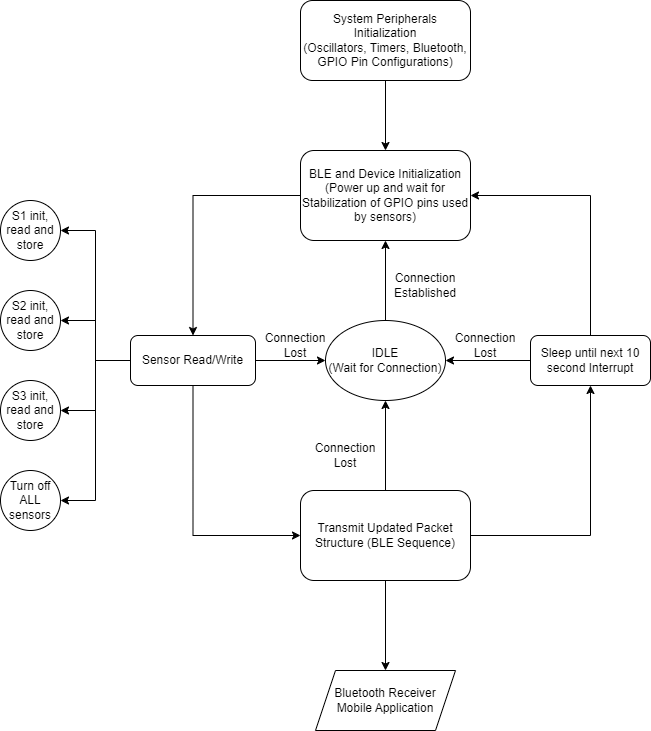

The diagram above was exported from draw.io. Its source (the exported page's mxGraphModel, read from the mxfile embedded in the PNG):
<mxGraphModel dx="1434" dy="844" grid="1" gridSize="10" guides="1" tooltips="1" connect="1" arrows="1" fold="1" page="1" pageScale="1" pageWidth="850" pageHeight="1100" math="0" shadow="0">
  <root>
    <mxCell id="0" />
    <mxCell id="1" parent="0" />
    <mxCell id="SYIOo9cTroEz9eGeAElJ-11" style="edgeStyle=orthogonalEdgeStyle;rounded=0;orthogonalLoop=1;jettySize=auto;html=1;exitX=0.5;exitY=1;exitDx=0;exitDy=0;entryX=0.5;entryY=0;entryDx=0;entryDy=0;" edge="1" parent="1" source="SYIOo9cTroEz9eGeAElJ-1" target="SYIOo9cTroEz9eGeAElJ-2">
      <mxGeometry relative="1" as="geometry" />
    </mxCell>
    <mxCell id="SYIOo9cTroEz9eGeAElJ-1" value="System Peripherals Initialization&lt;br&gt;(Oscillators, Timers, Bluetooth, GPIO Pin Configurations)" style="rounded=1;whiteSpace=wrap;html=1;" vertex="1" parent="1">
      <mxGeometry x="350" y="110" width="170" height="80" as="geometry" />
    </mxCell>
    <mxCell id="SYIOo9cTroEz9eGeAElJ-18" style="edgeStyle=orthogonalEdgeStyle;rounded=0;orthogonalLoop=1;jettySize=auto;html=1;exitX=0;exitY=0.5;exitDx=0;exitDy=0;entryX=0.5;entryY=0;entryDx=0;entryDy=0;" edge="1" parent="1" source="SYIOo9cTroEz9eGeAElJ-2" target="SYIOo9cTroEz9eGeAElJ-3">
      <mxGeometry relative="1" as="geometry" />
    </mxCell>
    <mxCell id="SYIOo9cTroEz9eGeAElJ-2" value="BLE and Device Initialization&lt;br&gt;(Power up and wait for Stabilization of GPIO pins used by sensors)" style="rounded=1;whiteSpace=wrap;html=1;" vertex="1" parent="1">
      <mxGeometry x="350" y="260" width="170" height="90" as="geometry" />
    </mxCell>
    <mxCell id="SYIOo9cTroEz9eGeAElJ-14" style="edgeStyle=orthogonalEdgeStyle;rounded=0;orthogonalLoop=1;jettySize=auto;html=1;exitX=0.5;exitY=1;exitDx=0;exitDy=0;entryX=0;entryY=0.5;entryDx=0;entryDy=0;" edge="1" parent="1" source="SYIOo9cTroEz9eGeAElJ-3" target="SYIOo9cTroEz9eGeAElJ-8">
      <mxGeometry relative="1" as="geometry" />
    </mxCell>
    <mxCell id="SYIOo9cTroEz9eGeAElJ-21" style="edgeStyle=orthogonalEdgeStyle;rounded=0;orthogonalLoop=1;jettySize=auto;html=1;exitX=0;exitY=0.5;exitDx=0;exitDy=0;entryX=1;entryY=0.5;entryDx=0;entryDy=0;" edge="1" parent="1" source="SYIOo9cTroEz9eGeAElJ-3" target="SYIOo9cTroEz9eGeAElJ-4">
      <mxGeometry relative="1" as="geometry" />
    </mxCell>
    <mxCell id="SYIOo9cTroEz9eGeAElJ-22" style="edgeStyle=orthogonalEdgeStyle;rounded=0;orthogonalLoop=1;jettySize=auto;html=1;exitX=0;exitY=0.5;exitDx=0;exitDy=0;entryX=1;entryY=0.5;entryDx=0;entryDy=0;" edge="1" parent="1" source="SYIOo9cTroEz9eGeAElJ-3" target="SYIOo9cTroEz9eGeAElJ-5">
      <mxGeometry relative="1" as="geometry" />
    </mxCell>
    <mxCell id="SYIOo9cTroEz9eGeAElJ-23" style="edgeStyle=orthogonalEdgeStyle;rounded=0;orthogonalLoop=1;jettySize=auto;html=1;exitX=0;exitY=0.5;exitDx=0;exitDy=0;entryX=1;entryY=0.5;entryDx=0;entryDy=0;" edge="1" parent="1" source="SYIOo9cTroEz9eGeAElJ-3" target="SYIOo9cTroEz9eGeAElJ-6">
      <mxGeometry relative="1" as="geometry" />
    </mxCell>
    <mxCell id="SYIOo9cTroEz9eGeAElJ-24" style="edgeStyle=orthogonalEdgeStyle;rounded=0;orthogonalLoop=1;jettySize=auto;html=1;exitX=0;exitY=0.5;exitDx=0;exitDy=0;entryX=1;entryY=0.5;entryDx=0;entryDy=0;" edge="1" parent="1" source="SYIOo9cTroEz9eGeAElJ-3" target="SYIOo9cTroEz9eGeAElJ-7">
      <mxGeometry relative="1" as="geometry" />
    </mxCell>
    <mxCell id="SYIOo9cTroEz9eGeAElJ-27" style="edgeStyle=orthogonalEdgeStyle;rounded=0;orthogonalLoop=1;jettySize=auto;html=1;exitX=1;exitY=0.5;exitDx=0;exitDy=0;entryX=0;entryY=0.5;entryDx=0;entryDy=0;" edge="1" parent="1" source="SYIOo9cTroEz9eGeAElJ-3" target="SYIOo9cTroEz9eGeAElJ-25">
      <mxGeometry relative="1" as="geometry" />
    </mxCell>
    <mxCell id="SYIOo9cTroEz9eGeAElJ-3" value="Sensor Read/Write" style="rounded=1;whiteSpace=wrap;html=1;" vertex="1" parent="1">
      <mxGeometry x="180" y="445" width="125" height="50" as="geometry" />
    </mxCell>
    <mxCell id="SYIOo9cTroEz9eGeAElJ-4" value="S1 init, read and store" style="ellipse;whiteSpace=wrap;html=1;aspect=fixed;" vertex="1" parent="1">
      <mxGeometry x="50" y="310" width="60" height="60" as="geometry" />
    </mxCell>
    <mxCell id="SYIOo9cTroEz9eGeAElJ-5" value="S2 init, read and store" style="ellipse;whiteSpace=wrap;html=1;aspect=fixed;" vertex="1" parent="1">
      <mxGeometry x="50" y="400" width="60" height="60" as="geometry" />
    </mxCell>
    <mxCell id="SYIOo9cTroEz9eGeAElJ-6" value="S3 init, read and store" style="ellipse;whiteSpace=wrap;html=1;aspect=fixed;" vertex="1" parent="1">
      <mxGeometry x="50" y="490" width="60" height="60" as="geometry" />
    </mxCell>
    <mxCell id="SYIOo9cTroEz9eGeAElJ-7" value="Turn off ALL sensors" style="ellipse;whiteSpace=wrap;html=1;aspect=fixed;" vertex="1" parent="1">
      <mxGeometry x="50" y="580" width="60" height="60" as="geometry" />
    </mxCell>
    <mxCell id="SYIOo9cTroEz9eGeAElJ-15" style="edgeStyle=orthogonalEdgeStyle;rounded=0;orthogonalLoop=1;jettySize=auto;html=1;exitX=1;exitY=0.5;exitDx=0;exitDy=0;entryX=0.5;entryY=1;entryDx=0;entryDy=0;" edge="1" parent="1" source="SYIOo9cTroEz9eGeAElJ-8" target="SYIOo9cTroEz9eGeAElJ-10">
      <mxGeometry relative="1" as="geometry" />
    </mxCell>
    <mxCell id="SYIOo9cTroEz9eGeAElJ-16" style="edgeStyle=orthogonalEdgeStyle;rounded=0;orthogonalLoop=1;jettySize=auto;html=1;exitX=0.5;exitY=1;exitDx=0;exitDy=0;entryX=0.5;entryY=0;entryDx=0;entryDy=0;" edge="1" parent="1" source="SYIOo9cTroEz9eGeAElJ-8" target="SYIOo9cTroEz9eGeAElJ-9">
      <mxGeometry relative="1" as="geometry" />
    </mxCell>
    <mxCell id="SYIOo9cTroEz9eGeAElJ-28" style="edgeStyle=orthogonalEdgeStyle;rounded=0;orthogonalLoop=1;jettySize=auto;html=1;exitX=0.5;exitY=0;exitDx=0;exitDy=0;entryX=0.5;entryY=1;entryDx=0;entryDy=0;" edge="1" parent="1" source="SYIOo9cTroEz9eGeAElJ-8" target="SYIOo9cTroEz9eGeAElJ-25">
      <mxGeometry relative="1" as="geometry" />
    </mxCell>
    <mxCell id="SYIOo9cTroEz9eGeAElJ-8" value="Transmit Updated Packet Structure (BLE Sequence)" style="rounded=1;whiteSpace=wrap;html=1;" vertex="1" parent="1">
      <mxGeometry x="350" y="600" width="170" height="90" as="geometry" />
    </mxCell>
    <mxCell id="SYIOo9cTroEz9eGeAElJ-9" value="Bluetooth Receiver Mobile Application" style="shape=parallelogram;perimeter=parallelogramPerimeter;whiteSpace=wrap;html=1;fixedSize=1;" vertex="1" parent="1">
      <mxGeometry x="365" y="780" width="140" height="60" as="geometry" />
    </mxCell>
    <mxCell id="SYIOo9cTroEz9eGeAElJ-17" style="edgeStyle=orthogonalEdgeStyle;rounded=0;orthogonalLoop=1;jettySize=auto;html=1;exitX=0.5;exitY=0;exitDx=0;exitDy=0;entryX=1;entryY=0.5;entryDx=0;entryDy=0;" edge="1" parent="1" source="SYIOo9cTroEz9eGeAElJ-10" target="SYIOo9cTroEz9eGeAElJ-2">
      <mxGeometry relative="1" as="geometry" />
    </mxCell>
    <mxCell id="SYIOo9cTroEz9eGeAElJ-29" style="edgeStyle=orthogonalEdgeStyle;rounded=0;orthogonalLoop=1;jettySize=auto;html=1;exitX=0;exitY=0.5;exitDx=0;exitDy=0;entryX=1;entryY=0.5;entryDx=0;entryDy=0;" edge="1" parent="1" source="SYIOo9cTroEz9eGeAElJ-10" target="SYIOo9cTroEz9eGeAElJ-25">
      <mxGeometry relative="1" as="geometry" />
    </mxCell>
    <mxCell id="SYIOo9cTroEz9eGeAElJ-10" value="Sleep until next 10 second Interrupt" style="rounded=1;whiteSpace=wrap;html=1;" vertex="1" parent="1">
      <mxGeometry x="580" y="445" width="120" height="50" as="geometry" />
    </mxCell>
    <mxCell id="SYIOo9cTroEz9eGeAElJ-36" style="edgeStyle=orthogonalEdgeStyle;rounded=0;orthogonalLoop=1;jettySize=auto;html=1;exitX=0.5;exitY=0;exitDx=0;exitDy=0;entryX=0.5;entryY=1;entryDx=0;entryDy=0;" edge="1" parent="1" source="SYIOo9cTroEz9eGeAElJ-25" target="SYIOo9cTroEz9eGeAElJ-2">
      <mxGeometry relative="1" as="geometry" />
    </mxCell>
    <mxCell id="SYIOo9cTroEz9eGeAElJ-25" value="IDLE &lt;br&gt;(Wait for Connection)" style="ellipse;whiteSpace=wrap;html=1;" vertex="1" parent="1">
      <mxGeometry x="375" y="430" width="120" height="80" as="geometry" />
    </mxCell>
    <mxCell id="SYIOo9cTroEz9eGeAElJ-30" value="Connection Lost" style="text;strokeColor=none;align=center;fillColor=none;html=1;verticalAlign=middle;whiteSpace=wrap;rounded=0;" vertex="1" parent="1">
      <mxGeometry x="315" y="440" width="60" height="30" as="geometry" />
    </mxCell>
    <mxCell id="SYIOo9cTroEz9eGeAElJ-33" value="Connection Lost" style="text;strokeColor=none;align=center;fillColor=none;html=1;verticalAlign=middle;whiteSpace=wrap;rounded=0;" vertex="1" parent="1">
      <mxGeometry x="365" y="550" width="60" height="30" as="geometry" />
    </mxCell>
    <mxCell id="SYIOo9cTroEz9eGeAElJ-34" value="Connection Lost" style="text;strokeColor=none;align=center;fillColor=none;html=1;verticalAlign=middle;whiteSpace=wrap;rounded=0;" vertex="1" parent="1">
      <mxGeometry x="505" y="440" width="60" height="30" as="geometry" />
    </mxCell>
    <mxCell id="SYIOo9cTroEz9eGeAElJ-37" value="Connection Established" style="text;strokeColor=none;align=center;fillColor=none;html=1;verticalAlign=middle;whiteSpace=wrap;rounded=0;" vertex="1" parent="1">
      <mxGeometry x="445" y="380" width="60" height="30" as="geometry" />
    </mxCell>
  </root>
</mxGraphModel>